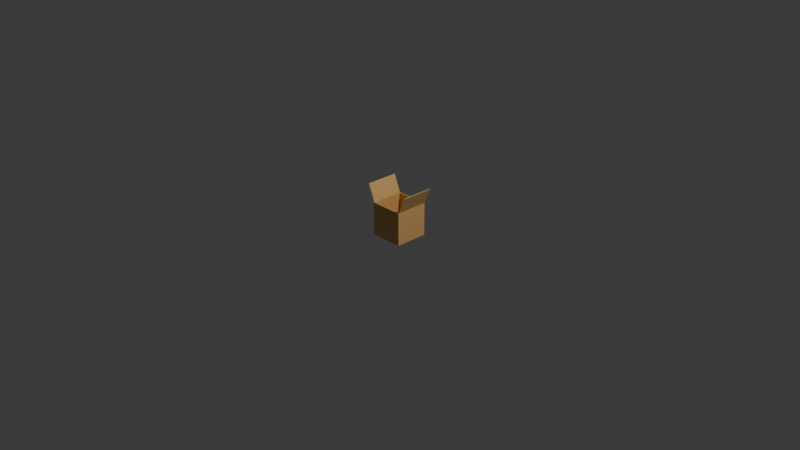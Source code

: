 # Source: package_correction.blend  (saved by Blender 4.0.36; exported with 4.5.12 LTS)
import bpy
from mathutils import Matrix  # noqa: F401  (used for matrix-valued properties, if any)

bpy.ops.wm.read_factory_settings(use_empty=True)
scene = bpy.context.scene
scene.name = 'Scene'

# ---- collections
col_collection = bpy.data.collections.new('Collection'); scene.collection.children.link(col_collection)

# ---- materials (node trees are filled in below, after node groups)
mat_material_001 = bpy.data.materials.new('Material.001')
mat_material_001.use_transparent_shadow = False

# ---- material node trees
mat_material_001.use_nodes = True; mat_material_001.node_tree.nodes.clear()
_N = mat_material_001.node_tree.nodes; _L = mat_material_001.node_tree.links
n0 = _N.new('ShaderNodeBsdfPrincipled'); n0.name = 'Principled BSDF'; n0.location = (292, 638)
n0.inputs[0].default_value = (0.8005, 0.4831, 0.1705, 1.0)
n0.inputs[3].default_value = 1.45
n1 = _N.new('ShaderNodeOutputMaterial'); n1.name = 'Material Output'; n1.location = (582, 638)
_L.new(n0.outputs[0], n1.inputs[0])
n1.is_active_output = True

# ---- world
world_world = bpy.data.worlds.new('World'); scene.world = world_world
world_world.use_nodes = True; world_world.node_tree.nodes.clear()
_N = world_world.node_tree.nodes; _L = world_world.node_tree.links
n0 = _N.new('ShaderNodeOutputWorld'); n0.name = 'World Output'; n0.location = (300, 300)
n1 = _N.new('ShaderNodeBackground'); n1.name = 'Background'; n1.location = (10, 300)
n1.inputs[0].default_value = (0.05088, 0.05088, 0.05088, 1.0)
_L.new(n1.outputs[0], n0.inputs[0])
n0.is_active_output = True
world_world.color = (0.05088, 0.05088, 0.05088)
world_world.use_sun_shadow = False
world_world.sun_shadow_jitter_overblur = 0.0

# ---- cameras
cam_camera = bpy.data.cameras.new('Camera')
cam_camera.clip_end = 100.0
cam_camera.ortho_scale = 7.314

# ---- lights
light_light = bpy.data.lights.new('Light', 'POINT')
light_light.transmission_factor = 0.0
light_light.use_soft_falloff = False
light_light.energy = 1000.0
light_light.shadow_soft_size = 0.1
light_light.shadow_maximum_resolution = 0.006
light_light.use_absolute_resolution = True

# ---- meshes
me_cube_002 = bpy.data.meshes.new('Cube.002')
me_cube_002.from_pydata([(-1.0, -1.0, -1.0), (-0.9416, -0.9416, -0.9223), (-1.0, -1.0, 1.0), (-1.0, 1.0, -1.0), (-0.9416, 0.9416, -0.9223), (-1.0, 1.0, 1.0), (1.0, -1.0, -1.0), (0.9416, -0.9416, -0.9223), (1.0, -1.0, 1.0), (1.0, 1.0, -1.0), (0.9416, 0.9416, -0.9223), (1.0, 1.0, 1.0), (-0.9416, -0.9416, 1.0), (0.9416, 0.9416, 1.0), (-0.9416, 0.9416, 1.0), (0.9416, -0.9416, 1.0), (-1.429, -1.0, 2.0), (-1.429, 1.0, 2.0), (-1.371, 0.9416, 2.0), (1.429, -1.0, 2.0), (1.371, -0.9416, 2.0), (-1.371, -0.9416, 2.0), (1.371, 0.9416, 2.0), (1.429, 1.0, 2.0)], [], [(0, 2, 5, 3), (3, 5, 11, 9), (9, 11, 8, 6), (6, 8, 2, 0), (3, 9, 6, 0), (5, 2, 16, 17), (5, 14, 13, 11), (12, 1, 4, 14), (14, 4, 10, 13), (10, 7, 15, 13), (7, 1, 12, 15), (4, 1, 7, 10), (15, 12, 2, 8), (2, 12, 21, 16), (17, 16, 21, 18), (20, 19, 23, 22), (8, 11, 23, 19), (14, 5, 17, 18), (12, 14, 18, 21), (11, 13, 22, 23), (15, 8, 19, 20), (13, 15, 20, 22)])
_uv = me_cube_002.uv_layers.new(name='UVMap')
_uv.uv.foreach_set('vector', [0.375, 0.0, 0.625, 0.0, 0.625, 0.25, 0.375, 0.25, 0.375, 0.25, 0.625, 0.25, 0.625, 0.5, 0.375, 0.5, 0.375, 0.5, 0.625, 0.5, 0.625, 0.75, 0.375, 0.75, 0.375, 0.75, 0.625, 0.75, 0.625, 1.0, 0.375, 1.0, 0.125, 0.5, 0.375, 0.5, 0.375, 0.75, 0.125, 0.75, 0.625, 0.25, 0.625, 0.0, 0.625, 0.0, 0.625, 0.25, 0.875, 0.5, 0.8677, 0.5073, 0.6056, 0.5, 0.625, 0.5, 0.6056, 0.0, 0.375, 0.0, 0.375, 0.25, 0.6056, 0.25, 0.6056, 0.25, 0.375, 0.25, 0.375, 0.5, 0.6056, 0.5, 0.375, 0.5, 0.375, 0.75, 0.6056, 0.75, 0.6056, 0.5, 0.375, 0.75, 0.375, 1.0, 0.6056, 1.0, 0.6056, 0.75, 0.125, 0.5, 0.125, 0.75, 0.375, 0.75, 0.375, 0.5, 0.6056, 0.75, 0.6056, 1.0, 0.625, 0.0, 0.625, 0.75, 0.625, 0.0, 0.6056, 1.0, 0.6056, 1.0, 0.625, 0.0, 0.875, 0.5, 0.625, 0.0, 0.6056, 0.0, 0.8677, 0.5073, 0.6056, 0.75, 0.625, 0.75, 0.625, 0.5, 0.6056, 0.5, 0.625, 0.75, 0.625, 0.5, 0.625, 0.5, 0.625, 0.75, 0.8677, 0.5073, 0.875, 0.5, 0.875, 0.5, 0.8677, 0.5073, 0.6056, 0.0, 0.6056, 0.25, 0.6056, 0.25, 0.6056, 0.0, 0.625, 0.5, 0.6056, 0.5, 0.6056, 0.5, 0.625, 0.5, 0.6056, 0.75, 0.625, 0.75, 0.625, 0.75, 0.6056, 0.75, 0.6056, 0.5, 0.6056, 0.75, 0.6056, 0.75, 0.6056, 0.5])
me_cube_002.materials.append(mat_material_001)
me_cube_002.update()

# ---- objects
ob_light_noimp = bpy.data.objects.new('Light-noimp', light_light)
ob_camera = bpy.data.objects.new('Camera', cam_camera)
ob_cube = bpy.data.objects.new('Cube', me_cube_002)

# ---- transforms, parenting, visibility, modifiers, constraints
ob_light_noimp.location = (4.076, 1.005, 5.904)
ob_light_noimp.rotation_euler = (0.6503, 0.05522, 1.866)
ob_light_noimp.lock_rotations_4d = False
ob_light_noimp.empty_display_type = 'ARROWS'
ob_light_noimp.color = (0.0, 0.0, 0.0, 0.0)
ob_light_noimp.lineart.crease_threshold = 0.0
ob_camera.location = (7.359, -6.926, 4.958)
ob_camera.rotation_euler = (1.109, 0.0, 0.8149)
ob_camera.lock_rotations_4d = False
ob_camera.empty_display_type = 'ARROWS'
ob_camera.color = (0.0, 0.0, 0.0, 0.0)
ob_camera.display_type = 'WIRE'
ob_camera.lineart.crease_threshold = 0.0
ob_cube.location = (0.0, 0.0, 0.0)
ob_cube.scale = (0.1816, 0.1816, 0.1816)
_m = ob_cube.modifiers.new('Bevel', 'BEVEL')
_m.width = 0.2
_m.width_pct = 0.2
_m.segments = 4

# ---- collection membership
col_collection.objects.link(ob_light_noimp)
col_collection.objects.link(ob_camera)
col_collection.objects.link(ob_cube)

# ---- scene / render settings (as saved in the file)
scene.camera = ob_camera
scene.frame_start = 1; scene.frame_end = 250; scene.frame_set(1)
scene.render.engine = 'BLENDER_EEVEE_NEXT'
scene.cycles.sampling_pattern = 'TABULATED_SOBOL'
bpy.context.view_layer.update()
